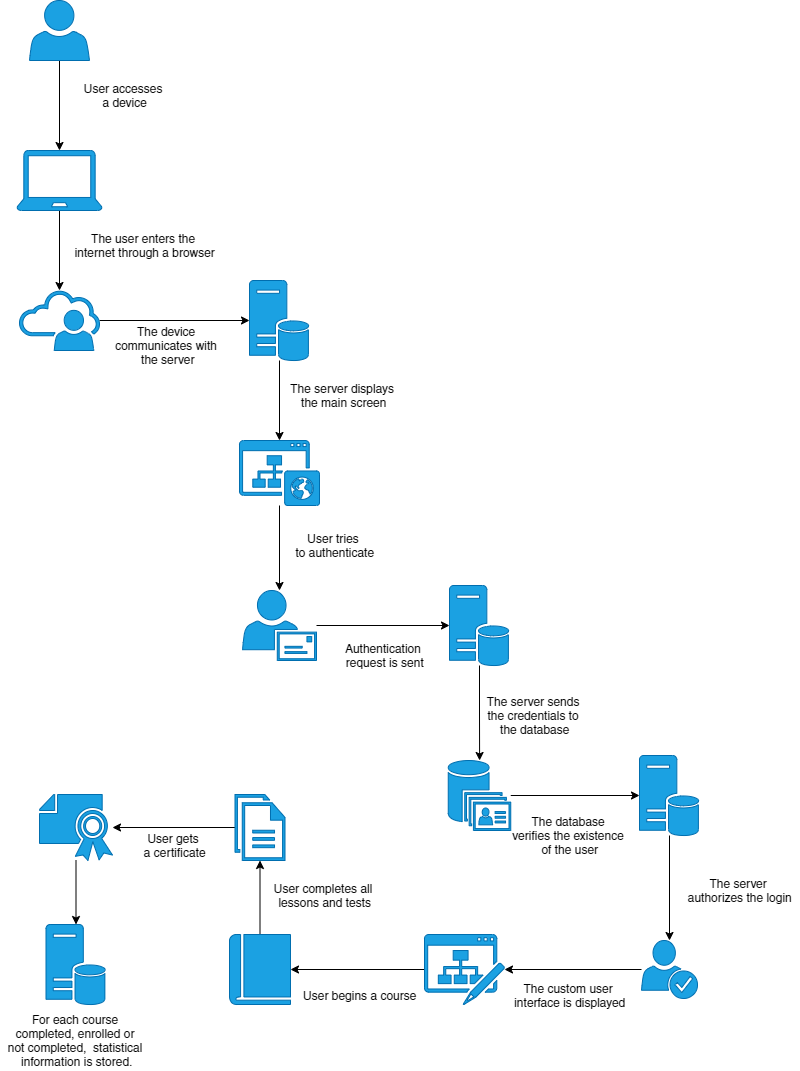

The diagram above was exported from draw.io. Its source (the exported page's mxGraphModel, read from the mxfile embedded in the PNG):
<mxGraphModel dx="1060" dy="478" grid="1" gridSize="10" guides="1" tooltips="1" connect="1" arrows="1" fold="1" page="1" pageScale="1" pageWidth="827" pageHeight="1169" math="0" shadow="0">
  <root>
    <mxCell id="0" />
    <mxCell id="1" parent="0" />
    <mxCell id="7" style="edgeStyle=orthogonalEdgeStyle;rounded=0;orthogonalLoop=1;jettySize=auto;html=1;" parent="1" source="2" target="6" edge="1">
      <mxGeometry relative="1" as="geometry" />
    </mxCell>
    <mxCell id="2" value="" style="pointerEvents=1;shadow=0;dashed=0;html=1;labelPosition=center;verticalLabelPosition=bottom;verticalAlign=top;outlineConnect=0;align=center;shape=mxgraph.office.users.user;fillColor=#1ba1e2;strokeColor=#006EAF;fontColor=#ffffff;" parent="1" vertex="1">
      <mxGeometry x="40" y="40" width="60" height="60" as="geometry" />
    </mxCell>
    <mxCell id="29" style="edgeStyle=orthogonalEdgeStyle;rounded=0;orthogonalLoop=1;jettySize=auto;html=1;" parent="1" source="4" target="18" edge="1">
      <mxGeometry relative="1" as="geometry" />
    </mxCell>
    <mxCell id="4" value="" style="pointerEvents=1;shadow=0;dashed=0;html=1;strokeColor=#006EAF;fillColor=#1ba1e2;labelPosition=center;verticalLabelPosition=bottom;verticalAlign=top;outlineConnect=0;align=center;shape=mxgraph.office.sites.website_public;fontColor=#ffffff;" parent="1" vertex="1">
      <mxGeometry x="250" y="480" width="80" height="65" as="geometry" />
    </mxCell>
    <mxCell id="11" style="edgeStyle=orthogonalEdgeStyle;rounded=0;orthogonalLoop=1;jettySize=auto;html=1;" parent="1" source="6" target="10" edge="1">
      <mxGeometry relative="1" as="geometry" />
    </mxCell>
    <mxCell id="6" value="" style="pointerEvents=1;shadow=0;dashed=0;html=1;strokeColor=#006EAF;fillColor=#1ba1e2;labelPosition=center;verticalLabelPosition=bottom;verticalAlign=top;outlineConnect=0;align=center;shape=mxgraph.office.devices.laptop;fontColor=#ffffff;" parent="1" vertex="1">
      <mxGeometry x="27.5" y="190" width="85" height="60" as="geometry" />
    </mxCell>
    <mxCell id="16" style="edgeStyle=orthogonalEdgeStyle;rounded=0;orthogonalLoop=1;jettySize=auto;html=1;" parent="1" source="10" target="15" edge="1">
      <mxGeometry relative="1" as="geometry" />
    </mxCell>
    <mxCell id="10" value="" style="pointerEvents=1;shadow=0;dashed=0;html=1;strokeColor=#006EAF;fillColor=#1ba1e2;labelPosition=center;verticalLabelPosition=bottom;verticalAlign=top;outlineConnect=0;align=center;shape=mxgraph.office.users.online_user;fontColor=#ffffff;" parent="1" vertex="1">
      <mxGeometry x="30" y="330" width="80" height="60" as="geometry" />
    </mxCell>
    <mxCell id="17" style="edgeStyle=orthogonalEdgeStyle;rounded=0;orthogonalLoop=1;jettySize=auto;html=1;" parent="1" source="15" target="4" edge="1">
      <mxGeometry relative="1" as="geometry" />
    </mxCell>
    <mxCell id="15" value="" style="pointerEvents=1;shadow=0;dashed=0;html=1;strokeColor=#006EAF;fillColor=#1ba1e2;labelPosition=center;verticalLabelPosition=bottom;verticalAlign=top;outlineConnect=0;align=center;shape=mxgraph.office.servers.database_server;fontColor=#ffffff;" parent="1" vertex="1">
      <mxGeometry x="260" y="320" width="60" height="80" as="geometry" />
    </mxCell>
    <mxCell id="23" style="edgeStyle=orthogonalEdgeStyle;rounded=0;orthogonalLoop=1;jettySize=auto;html=1;" parent="1" source="18" target="22" edge="1">
      <mxGeometry relative="1" as="geometry" />
    </mxCell>
    <mxCell id="18" value="" style="pointerEvents=1;shadow=0;dashed=0;html=1;strokeColor=#006EAF;fillColor=#1ba1e2;labelPosition=center;verticalLabelPosition=bottom;verticalAlign=top;outlineConnect=0;align=center;shape=mxgraph.office.users.mail_user;fontColor=#ffffff;" parent="1" vertex="1">
      <mxGeometry x="253" y="630" width="74" height="70" as="geometry" />
    </mxCell>
    <mxCell id="26" style="edgeStyle=orthogonalEdgeStyle;rounded=0;orthogonalLoop=1;jettySize=auto;html=1;" parent="1" source="22" target="25" edge="1">
      <mxGeometry relative="1" as="geometry" />
    </mxCell>
    <mxCell id="22" value="" style="pointerEvents=1;shadow=0;dashed=0;html=1;strokeColor=#006EAF;fillColor=#1ba1e2;labelPosition=center;verticalLabelPosition=bottom;verticalAlign=top;outlineConnect=0;align=center;shape=mxgraph.office.servers.database_server;fontColor=#ffffff;" parent="1" vertex="1">
      <mxGeometry x="460" y="625" width="60" height="80" as="geometry" />
    </mxCell>
    <mxCell id="41" style="edgeStyle=orthogonalEdgeStyle;rounded=0;orthogonalLoop=1;jettySize=auto;html=1;" parent="1" source="25" target="40" edge="1">
      <mxGeometry relative="1" as="geometry" />
    </mxCell>
    <mxCell id="25" value="" style="shadow=0;dashed=0;html=1;strokeColor=#006EAF;fillColor=#1ba1e2;labelPosition=center;verticalLabelPosition=bottom;verticalAlign=top;outlineConnect=0;align=center;shape=mxgraph.office.databases.unified_contact_store;fontColor=#ffffff;" parent="1" vertex="1">
      <mxGeometry x="458.75" y="800" width="62.5" height="70" as="geometry" />
    </mxCell>
    <mxCell id="50" style="edgeStyle=orthogonalEdgeStyle;rounded=0;orthogonalLoop=1;jettySize=auto;html=1;" parent="1" source="30" target="49" edge="1">
      <mxGeometry relative="1" as="geometry" />
    </mxCell>
    <mxCell id="30" value="" style="pointerEvents=1;shadow=0;dashed=0;html=1;strokeColor=#006EAF;fillColor=#1ba1e2;labelPosition=center;verticalLabelPosition=bottom;verticalAlign=top;outlineConnect=0;align=center;shape=mxgraph.office.sites.blog_site;fontColor=#ffffff;" parent="1" vertex="1">
      <mxGeometry x="435" y="974" width="80" height="70" as="geometry" />
    </mxCell>
    <mxCell id="32" value="User accesses &lt;br&gt;a device" style="text;html=1;align=center;verticalAlign=middle;resizable=0;points=[];autosize=1;" parent="1" vertex="1">
      <mxGeometry x="90" y="120" width="90" height="30" as="geometry" />
    </mxCell>
    <mxCell id="33" value="The user enters the &lt;br&gt;internet through a browser" style="text;html=1;align=center;verticalAlign=middle;resizable=0;points=[];autosize=1;" parent="1" vertex="1">
      <mxGeometry x="75" y="270" width="160" height="30" as="geometry" />
    </mxCell>
    <mxCell id="34" value="The device &lt;br&gt;communicates with &lt;br&gt;the server" style="text;html=1;align=center;verticalAlign=middle;resizable=0;points=[];autosize=1;" parent="1" vertex="1">
      <mxGeometry x="118" y="360" width="120" height="50" as="geometry" />
    </mxCell>
    <mxCell id="35" value="The server displays &lt;br&gt;the main screen" style="text;html=1;align=center;verticalAlign=middle;resizable=0;points=[];autosize=1;" parent="1" vertex="1">
      <mxGeometry x="294" y="420" width="120" height="30" as="geometry" />
    </mxCell>
    <mxCell id="36" value="User tries &lt;br&gt;to authenticate" style="text;html=1;align=center;verticalAlign=middle;resizable=0;points=[];autosize=1;" parent="1" vertex="1">
      <mxGeometry x="300" y="570" width="90" height="30" as="geometry" />
    </mxCell>
    <mxCell id="37" value="Authentication &lt;br&gt;request is sent" style="text;html=1;align=center;verticalAlign=middle;resizable=0;points=[];autosize=1;" parent="1" vertex="1">
      <mxGeometry x="350" y="680" width="90" height="30" as="geometry" />
    </mxCell>
    <mxCell id="38" value="The server sends&amp;nbsp;&lt;br&gt;the credentials to&amp;nbsp;&lt;br&gt;the database" style="text;html=1;align=center;verticalAlign=middle;resizable=0;points=[];autosize=1;" parent="1" vertex="1">
      <mxGeometry x="490" y="730" width="110" height="50" as="geometry" />
    </mxCell>
    <mxCell id="39" value="The database &lt;br&gt;verifies the existence &lt;br&gt;of the user" style="text;html=1;align=center;verticalAlign=middle;resizable=0;points=[];autosize=1;" parent="1" vertex="1">
      <mxGeometry x="515" y="850" width="130" height="50" as="geometry" />
    </mxCell>
    <mxCell id="46" style="edgeStyle=orthogonalEdgeStyle;rounded=0;orthogonalLoop=1;jettySize=auto;html=1;" parent="1" source="40" target="45" edge="1">
      <mxGeometry relative="1" as="geometry" />
    </mxCell>
    <mxCell id="40" value="" style="pointerEvents=1;shadow=0;dashed=0;html=1;strokeColor=#006EAF;fillColor=#1ba1e2;labelPosition=center;verticalLabelPosition=bottom;verticalAlign=top;outlineConnect=0;align=center;shape=mxgraph.office.servers.database_server;fontColor=#ffffff;" parent="1" vertex="1">
      <mxGeometry x="650" y="795" width="60" height="80" as="geometry" />
    </mxCell>
    <mxCell id="43" value="The server &lt;br&gt;authorizes the login" style="text;html=1;align=center;verticalAlign=middle;resizable=0;points=[];autosize=1;" parent="1" vertex="1">
      <mxGeometry x="690" y="915" width="120" height="30" as="geometry" />
    </mxCell>
    <mxCell id="44" value="The custom user &lt;br&gt;interface is displayed" style="text;html=1;align=center;verticalAlign=middle;resizable=0;points=[];autosize=1;" parent="1" vertex="1">
      <mxGeometry x="515" y="1020" width="130" height="30" as="geometry" />
    </mxCell>
    <mxCell id="47" style="edgeStyle=orthogonalEdgeStyle;rounded=0;orthogonalLoop=1;jettySize=auto;html=1;" parent="1" source="45" target="30" edge="1">
      <mxGeometry relative="1" as="geometry" />
    </mxCell>
    <mxCell id="45" value="" style="pointerEvents=1;shadow=0;dashed=0;html=1;strokeColor=#006EAF;fillColor=#1ba1e2;labelPosition=center;verticalLabelPosition=bottom;verticalAlign=top;outlineConnect=0;align=center;shape=mxgraph.office.users.credentials;fontColor=#ffffff;" parent="1" vertex="1">
      <mxGeometry x="652" y="980" width="56" height="58" as="geometry" />
    </mxCell>
    <mxCell id="58" style="edgeStyle=orthogonalEdgeStyle;rounded=0;orthogonalLoop=1;jettySize=auto;html=1;" edge="1" parent="1" source="48" target="57">
      <mxGeometry relative="1" as="geometry" />
    </mxCell>
    <mxCell id="48" value="" style="pointerEvents=1;shadow=0;dashed=0;html=1;strokeColor=#006EAF;fillColor=#1ba1e2;labelPosition=center;verticalLabelPosition=bottom;verticalAlign=top;outlineConnect=0;align=center;shape=mxgraph.office.security.certificate;fontColor=#ffffff;" parent="1" vertex="1">
      <mxGeometry x="50" y="834" width="73" height="66" as="geometry" />
    </mxCell>
    <mxCell id="53" style="edgeStyle=orthogonalEdgeStyle;rounded=0;orthogonalLoop=1;jettySize=auto;html=1;" parent="1" source="49" target="52" edge="1">
      <mxGeometry relative="1" as="geometry" />
    </mxCell>
    <mxCell id="49" value="" style="pointerEvents=1;shadow=0;dashed=0;html=1;strokeColor=#006EAF;fillColor=#1ba1e2;labelPosition=center;verticalLabelPosition=bottom;verticalAlign=top;outlineConnect=0;align=center;shape=mxgraph.office.concepts.book_journal;fontColor=#ffffff;" parent="1" vertex="1">
      <mxGeometry x="240" y="974" width="61" height="70" as="geometry" />
    </mxCell>
    <mxCell id="51" value="User begins a course" style="text;html=1;align=center;verticalAlign=middle;resizable=0;points=[];autosize=1;" parent="1" vertex="1">
      <mxGeometry x="305" y="1025" width="130" height="20" as="geometry" />
    </mxCell>
    <mxCell id="55" style="edgeStyle=orthogonalEdgeStyle;rounded=0;orthogonalLoop=1;jettySize=auto;html=1;" parent="1" source="52" target="48" edge="1">
      <mxGeometry relative="1" as="geometry" />
    </mxCell>
    <mxCell id="52" value="" style="pointerEvents=1;shadow=0;dashed=0;html=1;strokeColor=#006EAF;fillColor=#1ba1e2;labelPosition=center;verticalLabelPosition=bottom;verticalAlign=top;outlineConnect=0;align=center;shape=mxgraph.office.concepts.documents;fontColor=#ffffff;" parent="1" vertex="1">
      <mxGeometry x="245.5" y="834" width="50" height="66" as="geometry" />
    </mxCell>
    <mxCell id="54" value="User completes all &lt;br&gt;lessons and tests" style="text;html=1;align=center;verticalAlign=middle;resizable=0;points=[];autosize=1;" parent="1" vertex="1">
      <mxGeometry x="280" y="920" width="110" height="30" as="geometry" />
    </mxCell>
    <mxCell id="56" value="User gets &lt;br&gt;a certificate" style="text;html=1;align=center;verticalAlign=middle;resizable=0;points=[];autosize=1;" parent="1" vertex="1">
      <mxGeometry x="145" y="870" width="80" height="30" as="geometry" />
    </mxCell>
    <mxCell id="57" value="" style="pointerEvents=1;shadow=0;dashed=0;html=1;strokeColor=#006EAF;fillColor=#1ba1e2;labelPosition=center;verticalLabelPosition=bottom;verticalAlign=top;outlineConnect=0;align=center;shape=mxgraph.office.servers.database_server;fontColor=#ffffff;" vertex="1" parent="1">
      <mxGeometry x="56.5" y="964" width="60" height="80" as="geometry" />
    </mxCell>
    <mxCell id="59" value="For each course &lt;br&gt;completed, enrolled or &lt;br&gt;not completed,&amp;nbsp; statistical &lt;br&gt;information is stored." style="text;html=1;align=center;verticalAlign=middle;resizable=0;points=[];autosize=1;" vertex="1" parent="1">
      <mxGeometry x="11.5" y="1050" width="150" height="60" as="geometry" />
    </mxCell>
  </root>
</mxGraphModel>